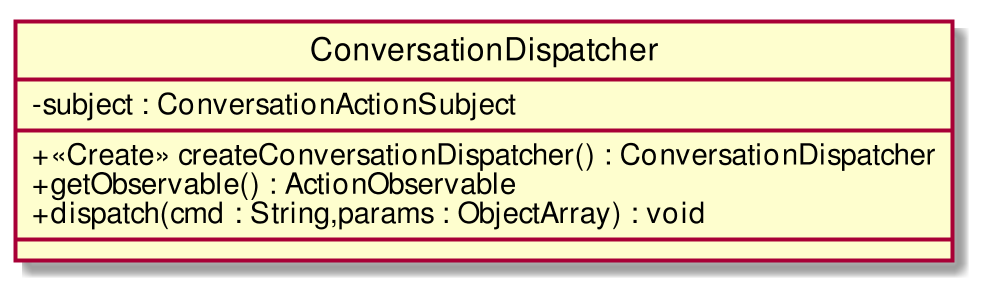

The diagram above was rendered by PlantUML. Its source (embedded in the PNG):
@startuml
scale 1000*1000
skinparam classAttributeIconSize 0
class ConversationDispatcher{
- subject : ConversationActionSubject
__
+ <<Create>> createConversationDispatcher() : ConversationDispatcher
+ getObservable() : ActionObservable
+ dispatch(cmd : String,params : ObjectArray) : void
__

}
hide circle
@enduml